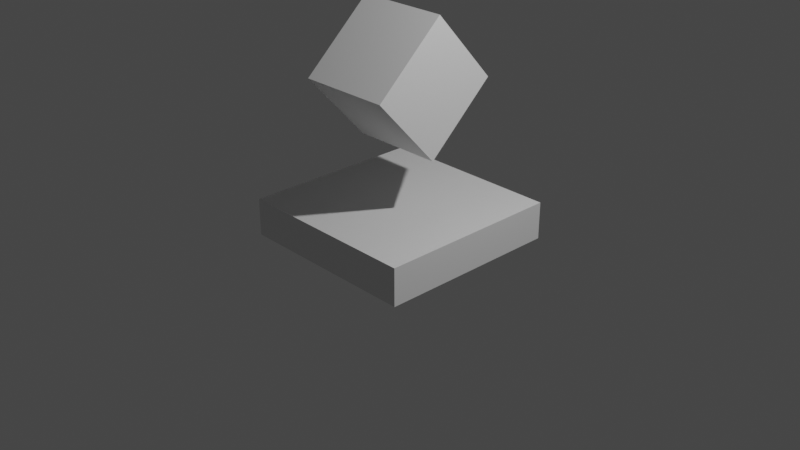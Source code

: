 # Source: Diamond_Tower.blend  (saved by Blender 2.80.74; exported with 4.5.12 LTS)
import bpy
from mathutils import Matrix  # noqa: F401  (used for matrix-valued properties, if any)

bpy.ops.wm.read_factory_settings(use_empty=True)
scene = bpy.context.scene
scene.name = 'Scene'

# ---- collections
col_collection = bpy.data.collections.new('Collection'); scene.collection.children.link(col_collection)

# ---- materials (node trees are filled in below, after node groups)
mat_material = bpy.data.materials.new('Material')
mat_material.alpha_threshold = 0.0
mat_material.use_transparent_shadow = False
mat_material.line_color = (0.0, 0.0, 0.0, 1.0)

# ---- material node trees
mat_material.use_nodes = True; mat_material.node_tree.nodes.clear()
_N = mat_material.node_tree.nodes; _L = mat_material.node_tree.links
n0 = _N.new('ShaderNodeOutputMaterial'); n0.name = 'Material Output'; n0.location = (300, 300)
n1 = _N.new('ShaderNodeBsdfPrincipled'); n1.name = 'Principled BSDF'; n1.location = (10, 300)
n1.distribution = 'GGX'
n1.subsurface_method = 'BURLEY'
n1.inputs[2].default_value = 0.4
n1.inputs[3].default_value = 1.45
n1.inputs[27].default_value = (0.0, 0.0, 0.0, 1.0)
n1.inputs[28].default_value = 1.0
_L.new(n1.outputs[0], n0.inputs[0])
n0.is_active_output = True

# ---- world
world_world = bpy.data.worlds.new('World'); scene.world = world_world
world_world.use_nodes = True; world_world.node_tree.nodes.clear()
_N = world_world.node_tree.nodes; _L = world_world.node_tree.links
n0 = _N.new('ShaderNodeOutputWorld'); n0.name = 'World Output'; n0.location = (300, 300)
n1 = _N.new('ShaderNodeBackground'); n1.name = 'Background'; n1.location = (10, 300)
n1.inputs[0].default_value = (0.05088, 0.05088, 0.05088, 1.0)
_L.new(n1.outputs[0], n0.inputs[0])
n0.is_active_output = True
world_world.color = (0.05088, 0.05088, 0.05088)
world_world.use_sun_shadow = False
world_world.sun_shadow_jitter_overblur = 0.0

# ---- cameras
cam_camera = bpy.data.cameras.new('Camera')
cam_camera.clip_end = 100.0
cam_camera.ortho_scale = 7.314

# ---- lights
light_light = bpy.data.lights.new('Light', 'POINT')
light_light.transmission_factor = 0.0
light_light.energy = 1000.0
light_light.shadow_soft_size = 0.1
light_light.shadow_maximum_resolution = 0.006
light_light.use_absolute_resolution = True

# ---- meshes
me_cube = bpy.data.meshes.new('Cube')
me_cube.from_pydata([(1.0, 1.0, 1.0), (1.0, 1.0, -1.0), (1.0, -1.0, 1.0), (1.0, -1.0, -1.0), (-1.0, 1.0, 1.0), (-1.0, 1.0, -1.0), (-1.0, -1.0, 1.0), (-1.0, -1.0, -1.0)], [], [(0, 4, 6, 2), (3, 2, 6, 7), (7, 6, 4, 5), (5, 1, 3, 7), (1, 0, 2, 3), (5, 4, 0, 1)])
_uv = me_cube.uv_layers.new(name='UVMap')
_uv.uv.foreach_set('vector', [0.375, 0.0, 0.625, 0.0, 0.625, 0.25, 0.375, 0.25, 0.375, 0.25, 0.625, 0.25, 0.625, 0.5, 0.375, 0.5, 0.375, 0.5, 0.625, 0.5, 0.625, 0.75, 0.375, 0.75, 0.375, 0.75, 0.625, 0.75, 0.625, 1.0, 0.375, 1.0, 0.125, 0.5, 0.375, 0.5, 0.375, 0.75, 0.125, 0.75, 0.625, 0.5, 0.875, 0.5, 0.875, 0.75, 0.625, 0.75])
me_cube.materials.append(mat_material)
me_cube.use_remesh_preserve_volume = False
me_cube.use_remesh_preserve_attributes = False
me_cube.use_mirror_vertex_groups = False
me_cube.update()
me_cube_001 = bpy.data.meshes.new('Cube.001')
me_cube_001.from_pydata([(-1.0, -1.0, -1.0), (-1.0, -1.0, 1.0), (-1.0, 1.0, -1.0), (-1.0, 1.0, 1.0), (1.0, -1.0, -1.0), (1.0, -1.0, 1.0), (1.0, 1.0, -1.0), (1.0, 1.0, 1.0)], [], [(0, 1, 3, 2), (2, 3, 7, 6), (6, 7, 5, 4), (4, 5, 1, 0), (2, 6, 4, 0), (7, 3, 1, 5)])
_uv = me_cube_001.uv_layers.new(name='UVMap')
_uv.uv.foreach_set('vector', [0.375, 0.0, 0.625, 0.0, 0.625, 0.25, 0.375, 0.25, 0.375, 0.25, 0.625, 0.25, 0.625, 0.5, 0.375, 0.5, 0.375, 0.5, 0.625, 0.5, 0.625, 0.75, 0.375, 0.75, 0.375, 0.75, 0.625, 0.75, 0.625, 1.0, 0.375, 1.0, 0.125, 0.5, 0.375, 0.5, 0.375, 0.75, 0.125, 0.75, 0.625, 0.5, 0.875, 0.5, 0.875, 0.75, 0.625, 0.75])
me_cube_001.use_remesh_preserve_volume = False
me_cube_001.use_remesh_preserve_attributes = False
me_cube_001.use_mirror_vertex_groups = False
me_cube_001.update()

# ---- objects
ob_cube = bpy.data.objects.new('Cube', me_cube)
ob_light = bpy.data.objects.new('Light', light_light)
ob_camera = bpy.data.objects.new('Camera', cam_camera)
ob_cube_001 = bpy.data.objects.new('Cube.001', me_cube_001)

# ---- transforms, parenting, visibility, modifiers, constraints
ob_cube.location = (0.0, 0.0, 0.0)
ob_cube.scale = (1.0, 1.0, 0.2)
ob_cube.lock_rotations_4d = False
ob_cube.empty_display_type = 'ARROWS'
ob_cube.lineart.crease_threshold = 0.0
ob_light.location = (4.076, 1.005, 5.904)
ob_light.rotation_euler = (0.6503, 0.05522, 1.866)
ob_light.lock_rotations_4d = False
ob_light.empty_display_type = 'ARROWS'
ob_light.color = (0.0, 0.0, 0.0, 0.0)
ob_light.lineart.crease_threshold = 0.0
ob_camera.location = (7.359, -6.926, 4.958)
ob_camera.rotation_euler = (1.109, 0.0, 0.8149)
ob_camera.lock_rotations_4d = False
ob_camera.empty_display_type = 'ARROWS'
ob_camera.color = (0.0, 0.0, 0.0, 0.0)
ob_camera.display_type = 'WIRE'
ob_camera.lineart.crease_threshold = 0.0
ob_cube_001.location = (0.0, 0.0, 1.5)
ob_cube_001.rotation_euler = (0.74, 0.0, 0.0)
ob_cube_001.scale = (0.5, 0.5, 0.5)
ob_cube_001.lineart.crease_threshold = 0.0

# ---- collection membership
col_collection.objects.link(ob_cube)
col_collection.objects.link(ob_light)
col_collection.objects.link(ob_camera)
col_collection.objects.link(ob_cube_001)

# ---- scene / render settings (as saved in the file)
scene.camera = ob_camera
scene.frame_start = 1; scene.frame_end = 250; scene.frame_set(1)
scene.render.engine = 'BLENDER_EEVEE_NEXT'
scene.cycles.use_denoising = False
scene.cycles.samples = 128
scene.cycles.sampling_pattern = 'TABULATED_SOBOL'
scene.cycles.use_adaptive_sampling = False
scene.cycles.use_light_tree = False
scene.view_settings.view_transform = 'Filmic'
bpy.context.view_layer.update()
